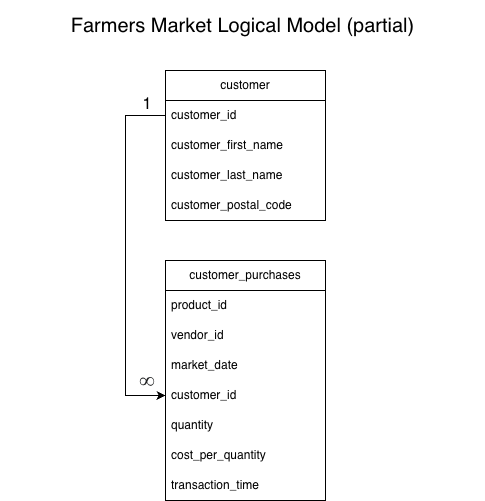

The diagram above was exported from draw.io. Its source (the exported page's mxGraphModel, read from the mxfile embedded in the PNG):
<mxGraphModel dx="1212" dy="705" grid="1" gridSize="10" guides="1" tooltips="1" connect="1" arrows="1" fold="1" page="1" pageScale="1" pageWidth="850" pageHeight="1100" math="0" shadow="0">
  <root>
    <mxCell id="0" />
    <mxCell id="1" parent="0" />
    <mxCell id="4dYqqD8j31imjvc1NfKf-16" edge="1" parent="1" source="4dYqqD8j31imjvc1NfKf-2" style="edgeStyle=orthogonalEdgeStyle;rounded=0;orthogonalLoop=1;jettySize=auto;html=1;exitX=0;exitY=0.5;exitDx=0;exitDy=0;entryX=0;entryY=0.5;entryDx=0;entryDy=0;defaultLabelBackgroundColor=page;" target="4dYqqD8j31imjvc1NfKf-12">
      <mxGeometry relative="1" x="0.0022" as="geometry">
        <Array as="points">
          <mxPoint x="308" y="205" />
          <mxPoint x="308" y="485" />
        </Array>
      </mxGeometry>
    </mxCell>
    <mxCell id="4dYqqD8j31imjvc1NfKf-1" parent="1" style="swimlane;fontStyle=0;childLayout=stackLayout;horizontal=1;startSize=30;horizontalStack=0;resizeParent=1;resizeParentMax=0;resizeLast=0;collapsible=1;marginBottom=0;whiteSpace=wrap;html=1;" value="customer" vertex="1">
      <mxGeometry height="150" width="160" x="348" y="160" as="geometry">
        <mxRectangle height="30" width="60" x="150" y="120" as="alternateBounds" />
      </mxGeometry>
    </mxCell>
    <mxCell id="4dYqqD8j31imjvc1NfKf-2" parent="4dYqqD8j31imjvc1NfKf-1" style="text;strokeColor=none;fillColor=none;align=left;verticalAlign=middle;spacingLeft=4;spacingRight=4;overflow=hidden;points=[[0,0.5],[1,0.5]];portConstraint=eastwest;rotatable=0;whiteSpace=wrap;html=1;" value="customer_id" vertex="1">
      <mxGeometry height="30" width="160" y="30" as="geometry" />
    </mxCell>
    <mxCell id="4dYqqD8j31imjvc1NfKf-3" parent="4dYqqD8j31imjvc1NfKf-1" style="text;strokeColor=none;fillColor=none;align=left;verticalAlign=middle;spacingLeft=4;spacingRight=4;overflow=hidden;points=[[0,0.5],[1,0.5]];portConstraint=eastwest;rotatable=0;whiteSpace=wrap;html=1;" value="customer_first_name" vertex="1">
      <mxGeometry height="30" width="160" y="60" as="geometry" />
    </mxCell>
    <mxCell id="4dYqqD8j31imjvc1NfKf-4" parent="4dYqqD8j31imjvc1NfKf-1" style="text;strokeColor=none;fillColor=none;align=left;verticalAlign=middle;spacingLeft=4;spacingRight=4;overflow=hidden;points=[[0,0.5],[1,0.5]];portConstraint=eastwest;rotatable=0;whiteSpace=wrap;html=1;" value="customer_last_name" vertex="1">
      <mxGeometry height="30" width="160" y="90" as="geometry" />
    </mxCell>
    <mxCell id="4dYqqD8j31imjvc1NfKf-7" parent="4dYqqD8j31imjvc1NfKf-1" style="text;strokeColor=none;fillColor=none;align=left;verticalAlign=middle;spacingLeft=4;spacingRight=4;overflow=hidden;points=[[0,0.5],[1,0.5]];portConstraint=eastwest;rotatable=0;whiteSpace=wrap;html=1;" value="customer_postal_code" vertex="1">
      <mxGeometry height="30" width="160" y="120" as="geometry" />
    </mxCell>
    <mxCell id="4dYqqD8j31imjvc1NfKf-8" parent="1" style="swimlane;fontStyle=0;childLayout=stackLayout;horizontal=1;startSize=30;horizontalStack=0;resizeParent=1;resizeParentMax=0;resizeLast=0;collapsible=1;marginBottom=0;whiteSpace=wrap;html=1;" value="customer_purchases" vertex="1">
      <mxGeometry height="240" width="160" x="348" y="350" as="geometry">
        <mxRectangle height="30" width="60" x="150" y="120" as="alternateBounds" />
      </mxGeometry>
    </mxCell>
    <mxCell id="4dYqqD8j31imjvc1NfKf-9" parent="4dYqqD8j31imjvc1NfKf-8" style="text;strokeColor=none;fillColor=none;align=left;verticalAlign=middle;spacingLeft=4;spacingRight=4;overflow=hidden;points=[[0,0.5],[1,0.5]];portConstraint=eastwest;rotatable=0;whiteSpace=wrap;html=1;" value="product_id" vertex="1">
      <mxGeometry height="30" width="160" y="30" as="geometry" />
    </mxCell>
    <mxCell id="4dYqqD8j31imjvc1NfKf-10" parent="4dYqqD8j31imjvc1NfKf-8" style="text;strokeColor=none;fillColor=none;align=left;verticalAlign=middle;spacingLeft=4;spacingRight=4;overflow=hidden;points=[[0,0.5],[1,0.5]];portConstraint=eastwest;rotatable=0;whiteSpace=wrap;html=1;" value="vendor_id" vertex="1">
      <mxGeometry height="30" width="160" y="60" as="geometry" />
    </mxCell>
    <mxCell id="4dYqqD8j31imjvc1NfKf-11" parent="4dYqqD8j31imjvc1NfKf-8" style="text;strokeColor=none;fillColor=none;align=left;verticalAlign=middle;spacingLeft=4;spacingRight=4;overflow=hidden;points=[[0,0.5],[1,0.5]];portConstraint=eastwest;rotatable=0;whiteSpace=wrap;html=1;" value="market_date" vertex="1">
      <mxGeometry height="30" width="160" y="90" as="geometry" />
    </mxCell>
    <mxCell id="4dYqqD8j31imjvc1NfKf-12" parent="4dYqqD8j31imjvc1NfKf-8" style="text;strokeColor=none;fillColor=none;align=left;verticalAlign=middle;spacingLeft=4;spacingRight=4;overflow=hidden;points=[[0,0.5],[1,0.5]];portConstraint=eastwest;rotatable=0;whiteSpace=wrap;html=1;" value="customer_id" vertex="1">
      <mxGeometry height="30" width="160" y="120" as="geometry" />
    </mxCell>
    <mxCell id="4dYqqD8j31imjvc1NfKf-13" parent="4dYqqD8j31imjvc1NfKf-8" style="text;strokeColor=none;fillColor=none;align=left;verticalAlign=middle;spacingLeft=4;spacingRight=4;overflow=hidden;points=[[0,0.5],[1,0.5]];portConstraint=eastwest;rotatable=0;whiteSpace=wrap;html=1;" value="quantity" vertex="1">
      <mxGeometry height="30" width="160" y="150" as="geometry" />
    </mxCell>
    <mxCell id="4dYqqD8j31imjvc1NfKf-14" parent="4dYqqD8j31imjvc1NfKf-8" style="text;strokeColor=none;fillColor=none;align=left;verticalAlign=middle;spacingLeft=4;spacingRight=4;overflow=hidden;points=[[0,0.5],[1,0.5]];portConstraint=eastwest;rotatable=0;whiteSpace=wrap;html=1;" value="cost_per_quantity" vertex="1">
      <mxGeometry height="30" width="160" y="180" as="geometry" />
    </mxCell>
    <mxCell id="4dYqqD8j31imjvc1NfKf-15" parent="4dYqqD8j31imjvc1NfKf-8" style="text;strokeColor=none;fillColor=none;align=left;verticalAlign=middle;spacingLeft=4;spacingRight=4;overflow=hidden;points=[[0,0.5],[1,0.5]];portConstraint=eastwest;rotatable=0;whiteSpace=wrap;html=1;" value="transaction_time" vertex="1">
      <mxGeometry height="30" width="160" y="210" as="geometry" />
    </mxCell>
    <mxCell id="4dYqqD8j31imjvc1NfKf-17" parent="1" style="text;html=1;whiteSpace=wrap;strokeColor=none;fillColor=none;align=center;verticalAlign=middle;rounded=0;" value="&lt;font style=&quot;font-size: 20px;&quot;&gt;Farmers Market Logical Model (partial)&lt;/font&gt;" vertex="1">
      <mxGeometry height="50" width="485" x="183" y="90" as="geometry" />
    </mxCell>
    <mxCell id="4dYqqD8j31imjvc1NfKf-18" parent="1" style="text;html=1;whiteSpace=wrap;strokeColor=none;fillColor=none;align=center;verticalAlign=middle;rounded=0;" value="&lt;font style=&quot;font-size: 16px;&quot;&gt;1&lt;/font&gt;" vertex="1">
      <mxGeometry height="30" width="60" x="300" y="179" as="geometry" />
    </mxCell>
    <mxCell id="4dYqqD8j31imjvc1NfKf-19" parent="1" style="text;html=1;whiteSpace=wrap;strokeColor=none;fillColor=none;align=center;verticalAlign=middle;rounded=0;" value="&lt;span style=&quot;color: rgb(32, 33, 34); font-family: &amp;quot;Nimbus Roman No9 L&amp;quot;, &amp;quot;Times New Roman&amp;quot;, Times, serif; font-size: 21.712px; text-align: start; white-space: nowrap; background-color: rgb(255, 255, 255);&quot;&gt;∞&lt;/span&gt;" vertex="1">
      <mxGeometry height="30" width="60" x="300" y="455" as="geometry" />
    </mxCell>
  </root>
</mxGraphModel>